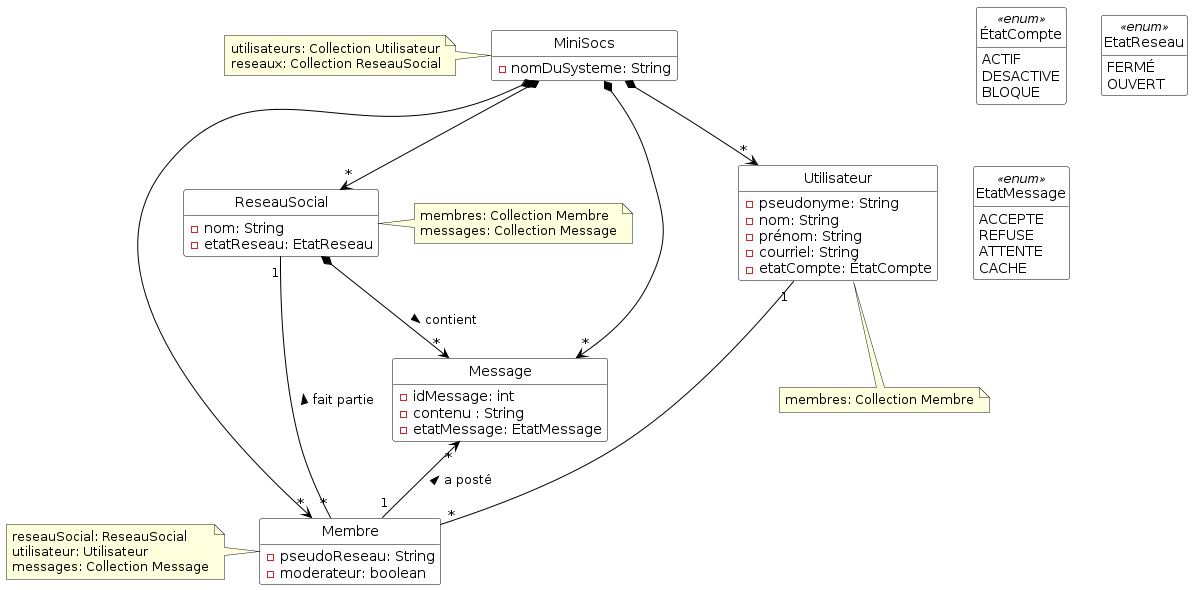

The diagram above was rendered by PlantUML. Its source (embedded in the PNG):
@startuml

'Diagramme de classes (PlantUML)'

'Configuration charte graphique'
hide empty methods
hide circle
skinparam class {
  BackgroundColor White
  ArrowColor Black
  BorderColor Black
}

'Classes, énumérations, etc.'

class MiniSocs {
  - nomDuSysteme: String
}
note left of MiniSocs: utilisateurs: Collection Utilisateur\nreseaux: Collection ReseauSocial

class Utilisateur {
  - pseudonyme: String
  - nom: String
  - prénom: String
  - courriel: String
  - etatCompte: ÉtatCompte
}
note bottom of Utilisateur: membres: Collection Membre

enum ÉtatCompte <<enum>> {
  ACTIF
  DESACTIVE
  BLOQUE
}
class Membre {
  - pseudoReseau: String
  - moderateur: boolean
}

note left of Membre: reseauSocial: ReseauSocial\nutilisateur: Utilisateur\nmessages: Collection Message


class ReseauSocial {
  - nom: String
  - etatReseau: EtatReseau
}

note right of ReseauSocial: membres: Collection Membre\nmessages: Collection Message

enum EtatReseau <<enum>> {
  FERMÉ
  OUVERT
}
class Message {
  - idMessage: int
  - contenu : String
  - etatMessage: EtatMessage
}
enum EtatMessage <<enum>> {
  ACCEPTE
  REFUSE
  ATTENTE
  CACHE
}

'Associations, etc.'
MiniSocs *--> "*" Utilisateur
MiniSocs *--> "*" Membre
MiniSocs *--> "*" Message
MiniSocs *--> "*" ReseauSocial
Utilisateur "1" -- "*" Membre
ReseauSocial "1" -- "*" Membre : < fait partie
Message "*"<-- "1" Membre : < a posté
ReseauSocial *--> "*" Message : > contient
'Au besoin, aides pour le positionnement'

@enduml